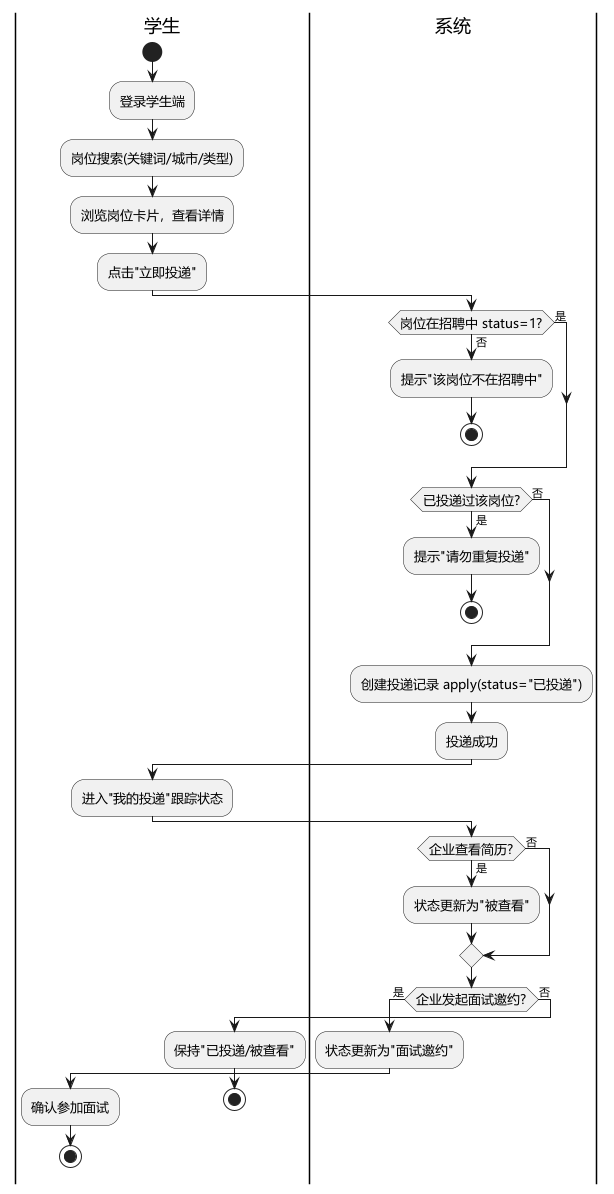

The diagram above was rendered by PlantUML. Its source (embedded in the PNG):
@startuml 学生投递活动图
skinparam defaultFontName "Microsoft YaHei"
skinparam activityDiamondFontSize 13
skinparam activityFontSize 13
skinparam defaultTextAlignment center

|学生|
start
:登录学生端;
:岗位搜索(关键词/城市/类型);
:浏览岗位卡片，查看详情;
:点击"立即投递";
|系统|
if (岗位在招聘中 status=1?) then (否)
  :提示"该岗位不在招聘中";
  stop
else (是)
endif
if (已投递过该岗位?) then (是)
  :提示"请勿重复投递";
  stop
else (否)
endif
:创建投递记录 apply(status="已投递");
:投递成功;
|学生|
:进入"我的投递"跟踪状态;
|系统|
if (企业查看简历?) then (是)
  :状态更新为"被查看";
else (否)
endif
if (企业发起面试邀约?) then (是)
  :状态更新为"面试邀约";
  |学生|
  :确认参加面试;
  stop
else (否)
  :保持"已投递/被查看";
  stop
endif
@enduml